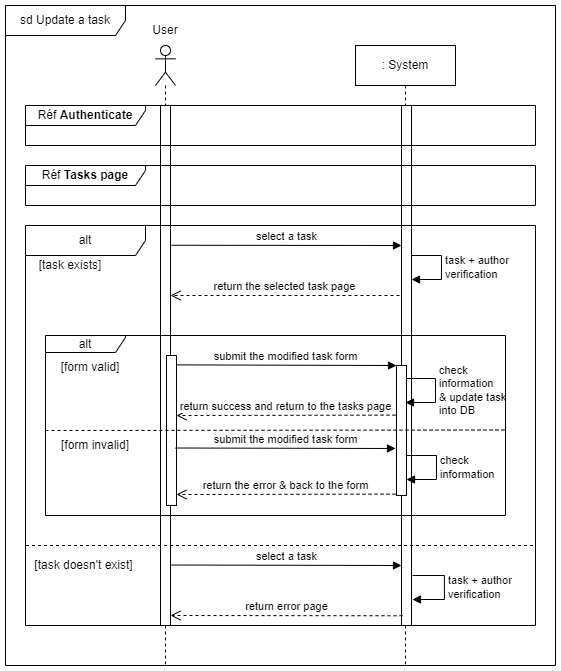

The diagram above was exported from draw.io. Its source (the exported page's mxGraphModel, read from the mxfile embedded in the PNG):
<mxGraphModel dx="1420" dy="758" grid="1" gridSize="10" guides="1" tooltips="1" connect="1" arrows="1" fold="1" page="1" pageScale="1" pageWidth="1169" pageHeight="827" math="0" shadow="0">
  <root>
    <mxCell id="0" />
    <mxCell id="1" parent="0" />
    <mxCell id="Gb9s9NWFmUjTsIiC5OXM-1" value="sd Update a task" style="shape=umlFrame;whiteSpace=wrap;html=1;pointerEvents=0;width=120;height=30;" parent="1" vertex="1">
      <mxGeometry x="40" y="40" width="550" height="660" as="geometry" />
    </mxCell>
    <mxCell id="Gb9s9NWFmUjTsIiC5OXM-2" value="" style="shape=umlLifeline;perimeter=lifelinePerimeter;whiteSpace=wrap;html=1;container=1;dropTarget=0;collapsible=0;recursiveResize=0;outlineConnect=0;portConstraint=eastwest;newEdgeStyle={&quot;edgeStyle&quot;:&quot;elbowEdgeStyle&quot;,&quot;elbow&quot;:&quot;vertical&quot;,&quot;curved&quot;:0,&quot;rounded&quot;:0};participant=umlActor;" parent="1" vertex="1">
      <mxGeometry x="190" y="80" width="20" height="620" as="geometry" />
    </mxCell>
    <mxCell id="Gb9s9NWFmUjTsIiC5OXM-3" value="" style="html=1;points=[];perimeter=orthogonalPerimeter;outlineConnect=0;targetShapes=umlLifeline;portConstraint=eastwest;newEdgeStyle={&quot;edgeStyle&quot;:&quot;elbowEdgeStyle&quot;,&quot;elbow&quot;:&quot;vertical&quot;,&quot;curved&quot;:0,&quot;rounded&quot;:0};" parent="Gb9s9NWFmUjTsIiC5OXM-2" vertex="1">
      <mxGeometry x="5" y="60" width="10" height="520" as="geometry" />
    </mxCell>
    <mxCell id="Gb9s9NWFmUjTsIiC5OXM-4" value="User" style="text;html=1;strokeColor=none;fillColor=none;align=center;verticalAlign=middle;whiteSpace=wrap;rounded=0;" parent="1" vertex="1">
      <mxGeometry x="170" y="50" width="60" height="30" as="geometry" />
    </mxCell>
    <mxCell id="Gb9s9NWFmUjTsIiC5OXM-5" value=": System" style="shape=umlLifeline;perimeter=lifelinePerimeter;whiteSpace=wrap;html=1;container=1;dropTarget=0;collapsible=0;recursiveResize=0;outlineConnect=0;portConstraint=eastwest;newEdgeStyle={&quot;edgeStyle&quot;:&quot;elbowEdgeStyle&quot;,&quot;elbow&quot;:&quot;vertical&quot;,&quot;curved&quot;:0,&quot;rounded&quot;:0};" parent="1" vertex="1">
      <mxGeometry x="390" y="80" width="100" height="620" as="geometry" />
    </mxCell>
    <mxCell id="Gb9s9NWFmUjTsIiC5OXM-6" value="select a task" style="html=1;verticalAlign=bottom;endArrow=block;edgeStyle=elbowEdgeStyle;elbow=vertical;curved=0;rounded=0;" parent="1" target="Gb9s9NWFmUjTsIiC5OXM-7" edge="1">
      <mxGeometry relative="1" as="geometry">
        <mxPoint x="206" y="279.75" as="sourcePoint" />
        <mxPoint x="426" y="280" as="targetPoint" />
        <mxPoint as="offset" />
      </mxGeometry>
    </mxCell>
    <mxCell id="Gb9s9NWFmUjTsIiC5OXM-7" value="" style="html=1;points=[];perimeter=orthogonalPerimeter;outlineConnect=0;targetShapes=umlLifeline;portConstraint=eastwest;newEdgeStyle={&quot;edgeStyle&quot;:&quot;elbowEdgeStyle&quot;,&quot;elbow&quot;:&quot;vertical&quot;,&quot;curved&quot;:0,&quot;rounded&quot;:0};" parent="1" vertex="1">
      <mxGeometry x="436" y="140" width="10" height="520" as="geometry" />
    </mxCell>
    <mxCell id="Gb9s9NWFmUjTsIiC5OXM-8" value="" style="html=1;points=[];perimeter=orthogonalPerimeter;outlineConnect=0;targetShapes=umlLifeline;portConstraint=eastwest;newEdgeStyle={&quot;edgeStyle&quot;:&quot;elbowEdgeStyle&quot;,&quot;elbow&quot;:&quot;vertical&quot;,&quot;curved&quot;:0,&quot;rounded&quot;:0};" parent="1" vertex="1">
      <mxGeometry x="201" y="390" width="10" height="150" as="geometry" />
    </mxCell>
    <mxCell id="Gb9s9NWFmUjTsIiC5OXM-9" value="return the selected task page" style="html=1;verticalAlign=bottom;endArrow=open;dashed=1;endSize=8;edgeStyle=elbowEdgeStyle;elbow=vertical;curved=0;rounded=0;" parent="1" target="Gb9s9NWFmUjTsIiC5OXM-3" edge="1">
      <mxGeometry relative="1" as="geometry">
        <mxPoint x="215" y="330.005" as="targetPoint" />
        <mxPoint x="434" y="330.005" as="sourcePoint" />
        <Array as="points" />
      </mxGeometry>
    </mxCell>
    <mxCell id="Gb9s9NWFmUjTsIiC5OXM-10" value="alt" style="shape=umlFrame;whiteSpace=wrap;html=1;pointerEvents=0;width=120;height=30;" parent="1" vertex="1">
      <mxGeometry x="60" y="260" width="510" height="400" as="geometry" />
    </mxCell>
    <mxCell id="Gb9s9NWFmUjTsIiC5OXM-11" value="[task exists]" style="text;html=1;strokeColor=none;fillColor=none;align=center;verticalAlign=middle;whiteSpace=wrap;rounded=0;" parent="1" vertex="1">
      <mxGeometry x="70" y="290" width="70" height="20" as="geometry" />
    </mxCell>
    <mxCell id="Gb9s9NWFmUjTsIiC5OXM-12" value="task + author&lt;br&gt;verification" style="html=1;align=left;spacingLeft=2;endArrow=block;rounded=0;edgeStyle=orthogonalEdgeStyle;curved=0;rounded=0;" parent="1" edge="1">
      <mxGeometry relative="1" as="geometry">
        <mxPoint x="446" y="290" as="sourcePoint" />
        <Array as="points">
          <mxPoint x="476" y="290" />
          <mxPoint x="476" y="314" />
          <mxPoint x="446" y="314" />
        </Array>
        <mxPoint x="446" y="314" as="targetPoint" />
      </mxGeometry>
    </mxCell>
    <mxCell id="Gb9s9NWFmUjTsIiC5OXM-13" value="Réf &lt;b&gt;Authenticate&lt;/b&gt;" style="shape=umlFrame;whiteSpace=wrap;html=1;pointerEvents=0;width=120;height=20;" parent="1" vertex="1">
      <mxGeometry x="60" y="140" width="510" height="40" as="geometry" />
    </mxCell>
    <mxCell id="Gb9s9NWFmUjTsIiC5OXM-14" value="" style="group" parent="1" connectable="0" vertex="1">
      <mxGeometry x="60" y="580" width="510" height="80" as="geometry" />
    </mxCell>
    <mxCell id="Gb9s9NWFmUjTsIiC5OXM-15" value="[task doesn't exist]" style="text;html=1;strokeColor=none;fillColor=none;align=center;verticalAlign=middle;whiteSpace=wrap;rounded=0;" parent="Gb9s9NWFmUjTsIiC5OXM-14" vertex="1">
      <mxGeometry y="10" width="116.875" height="20" as="geometry" />
    </mxCell>
    <mxCell id="Gb9s9NWFmUjTsIiC5OXM-16" value="return error page" style="html=1;verticalAlign=bottom;endArrow=open;dashed=1;endSize=8;edgeStyle=elbowEdgeStyle;elbow=vertical;curved=0;rounded=0;" parent="Gb9s9NWFmUjTsIiC5OXM-14" target="Gb9s9NWFmUjTsIiC5OXM-3" edge="1">
      <mxGeometry relative="1" as="geometry">
        <mxPoint x="165.75" y="70.255" as="targetPoint" />
        <mxPoint x="377" y="70.255" as="sourcePoint" />
        <Array as="points">
          <mxPoint x="370" y="70" />
        </Array>
      </mxGeometry>
    </mxCell>
    <mxCell id="Gb9s9NWFmUjTsIiC5OXM-17" value="task&amp;nbsp;+ author&lt;br&gt;verification" style="html=1;align=left;spacingLeft=2;endArrow=block;rounded=0;edgeStyle=orthogonalEdgeStyle;curved=0;rounded=0;" parent="Gb9s9NWFmUjTsIiC5OXM-14" edge="1">
      <mxGeometry relative="1" as="geometry">
        <mxPoint x="386.9975" y="30" as="sourcePoint" />
        <Array as="points">
          <mxPoint x="418.8725" y="30" />
          <mxPoint x="418.8725" y="54" />
          <mxPoint x="386.9975" y="54" />
        </Array>
        <mxPoint x="386.9975" y="54" as="targetPoint" />
      </mxGeometry>
    </mxCell>
    <mxCell id="Gb9s9NWFmUjTsIiC5OXM-18" value="" style="endArrow=none;dashed=1;html=1;rounded=0;" parent="Gb9s9NWFmUjTsIiC5OXM-14" edge="1">
      <mxGeometry width="50" height="50" relative="1" as="geometry">
        <mxPoint x="0.5737499999999915" as="sourcePoint" />
        <mxPoint x="510" as="targetPoint" />
      </mxGeometry>
    </mxCell>
    <mxCell id="Gb9s9NWFmUjTsIiC5OXM-19" value="select a task" style="html=1;verticalAlign=bottom;endArrow=block;edgeStyle=elbowEdgeStyle;elbow=vertical;curved=0;rounded=0;" parent="Gb9s9NWFmUjTsIiC5OXM-14" edge="1">
      <mxGeometry relative="1" as="geometry">
        <mxPoint x="146" y="19.5" as="sourcePoint" />
        <mxPoint x="376" y="19.75" as="targetPoint" />
        <mxPoint as="offset" />
      </mxGeometry>
    </mxCell>
    <mxCell id="Gb9s9NWFmUjTsIiC5OXM-20" value="check&lt;br&gt;information&lt;br&gt;&amp;amp; update task&lt;br&gt;into DB" style="html=1;align=left;spacingLeft=2;endArrow=block;rounded=0;edgeStyle=orthogonalEdgeStyle;curved=0;rounded=0;" parent="1" edge="1">
      <mxGeometry relative="1" as="geometry">
        <mxPoint x="440" y="413.01" as="sourcePoint" />
        <Array as="points">
          <mxPoint x="470" y="413.01" />
          <mxPoint x="470" y="437.01" />
          <mxPoint x="440" y="437.01" />
        </Array>
        <mxPoint x="440" y="437.01" as="targetPoint" />
      </mxGeometry>
    </mxCell>
    <mxCell id="Gb9s9NWFmUjTsIiC5OXM-21" value="submit the modified task form" style="html=1;verticalAlign=bottom;endArrow=block;edgeStyle=elbowEdgeStyle;elbow=vertical;curved=0;rounded=0;" parent="1" edge="1">
      <mxGeometry relative="1" as="geometry">
        <mxPoint x="211" y="399.38" as="sourcePoint" />
        <mxPoint x="431" y="399.63" as="targetPoint" />
        <mxPoint as="offset" />
      </mxGeometry>
    </mxCell>
    <mxCell id="Gb9s9NWFmUjTsIiC5OXM-22" value="return success and return to the tasks page" style="html=1;verticalAlign=bottom;endArrow=open;dashed=1;endSize=8;edgeStyle=elbowEdgeStyle;elbow=vertical;curved=0;rounded=0;" parent="1" edge="1">
      <mxGeometry x="0.0046" relative="1" as="geometry">
        <mxPoint x="211" y="449.635" as="targetPoint" />
        <mxPoint x="430" y="449.635" as="sourcePoint" />
        <Array as="points" />
        <mxPoint as="offset" />
      </mxGeometry>
    </mxCell>
    <mxCell id="Gb9s9NWFmUjTsIiC5OXM-23" value="" style="html=1;points=[];perimeter=orthogonalPerimeter;outlineConnect=0;targetShapes=umlLifeline;portConstraint=eastwest;newEdgeStyle={&quot;edgeStyle&quot;:&quot;elbowEdgeStyle&quot;,&quot;elbow&quot;:&quot;vertical&quot;,&quot;curved&quot;:0,&quot;rounded&quot;:0};" parent="1" vertex="1">
      <mxGeometry x="431" y="400" width="10" height="130" as="geometry" />
    </mxCell>
    <mxCell id="Gb9s9NWFmUjTsIiC5OXM-24" value="Réf &lt;b&gt;Tasks page&lt;/b&gt;" style="shape=umlFrame;whiteSpace=wrap;html=1;pointerEvents=0;width=120;height=20;" parent="1" vertex="1">
      <mxGeometry x="60" y="200" width="510" height="40" as="geometry" />
    </mxCell>
    <mxCell id="Gb9s9NWFmUjTsIiC5OXM-25" value="alt" style="shape=umlFrame;whiteSpace=wrap;html=1;pointerEvents=0;width=80;height=17;" parent="1" vertex="1">
      <mxGeometry x="80" y="370" width="460" height="180" as="geometry" />
    </mxCell>
    <mxCell id="Gb9s9NWFmUjTsIiC5OXM-26" value="[form valid]" style="text;html=1;strokeColor=none;fillColor=none;align=center;verticalAlign=middle;whiteSpace=wrap;rounded=0;" parent="1" vertex="1">
      <mxGeometry x="80" y="392" width="90" height="20" as="geometry" />
    </mxCell>
    <mxCell id="Gb9s9NWFmUjTsIiC5OXM-27" value="" style="endArrow=none;dashed=1;html=1;rounded=0;" parent="1" edge="1">
      <mxGeometry width="50" height="50" relative="1" as="geometry">
        <mxPoint x="80" y="465" as="sourcePoint" />
        <mxPoint x="540" y="464.5" as="targetPoint" />
      </mxGeometry>
    </mxCell>
    <mxCell id="Gb9s9NWFmUjTsIiC5OXM-28" value="[form invalid]" style="text;html=1;strokeColor=none;fillColor=none;align=center;verticalAlign=middle;whiteSpace=wrap;rounded=0;" parent="1" vertex="1">
      <mxGeometry x="80" y="470" width="100" height="20" as="geometry" />
    </mxCell>
    <mxCell id="Gb9s9NWFmUjTsIiC5OXM-29" value="check&lt;br&gt;information" style="html=1;align=left;spacingLeft=2;endArrow=block;rounded=0;edgeStyle=orthogonalEdgeStyle;curved=0;rounded=0;" parent="1" edge="1">
      <mxGeometry relative="1" as="geometry">
        <mxPoint x="441" y="490.01" as="sourcePoint" />
        <Array as="points">
          <mxPoint x="471" y="490" />
          <mxPoint x="471" y="514" />
        </Array>
        <mxPoint x="441" y="514.01" as="targetPoint" />
      </mxGeometry>
    </mxCell>
    <mxCell id="Gb9s9NWFmUjTsIiC5OXM-30" value="return the error &amp;amp; back to the form" style="html=1;verticalAlign=bottom;endArrow=open;dashed=1;endSize=8;edgeStyle=elbowEdgeStyle;elbow=vertical;curved=0;rounded=0;" parent="1" edge="1">
      <mxGeometry x="0.0046" relative="1" as="geometry">
        <mxPoint x="211" y="528.635" as="targetPoint" />
        <mxPoint x="430" y="528.635" as="sourcePoint" />
        <Array as="points" />
        <mxPoint as="offset" />
      </mxGeometry>
    </mxCell>
    <mxCell id="Gb9s9NWFmUjTsIiC5OXM-31" value="submit the modified task form" style="html=1;verticalAlign=bottom;endArrow=block;edgeStyle=elbowEdgeStyle;elbow=vertical;curved=0;rounded=0;" parent="1" edge="1">
      <mxGeometry relative="1" as="geometry">
        <mxPoint x="210" y="482.5" as="sourcePoint" />
        <mxPoint x="430" y="482.75" as="targetPoint" />
        <mxPoint as="offset" />
      </mxGeometry>
    </mxCell>
  </root>
</mxGraphModel>